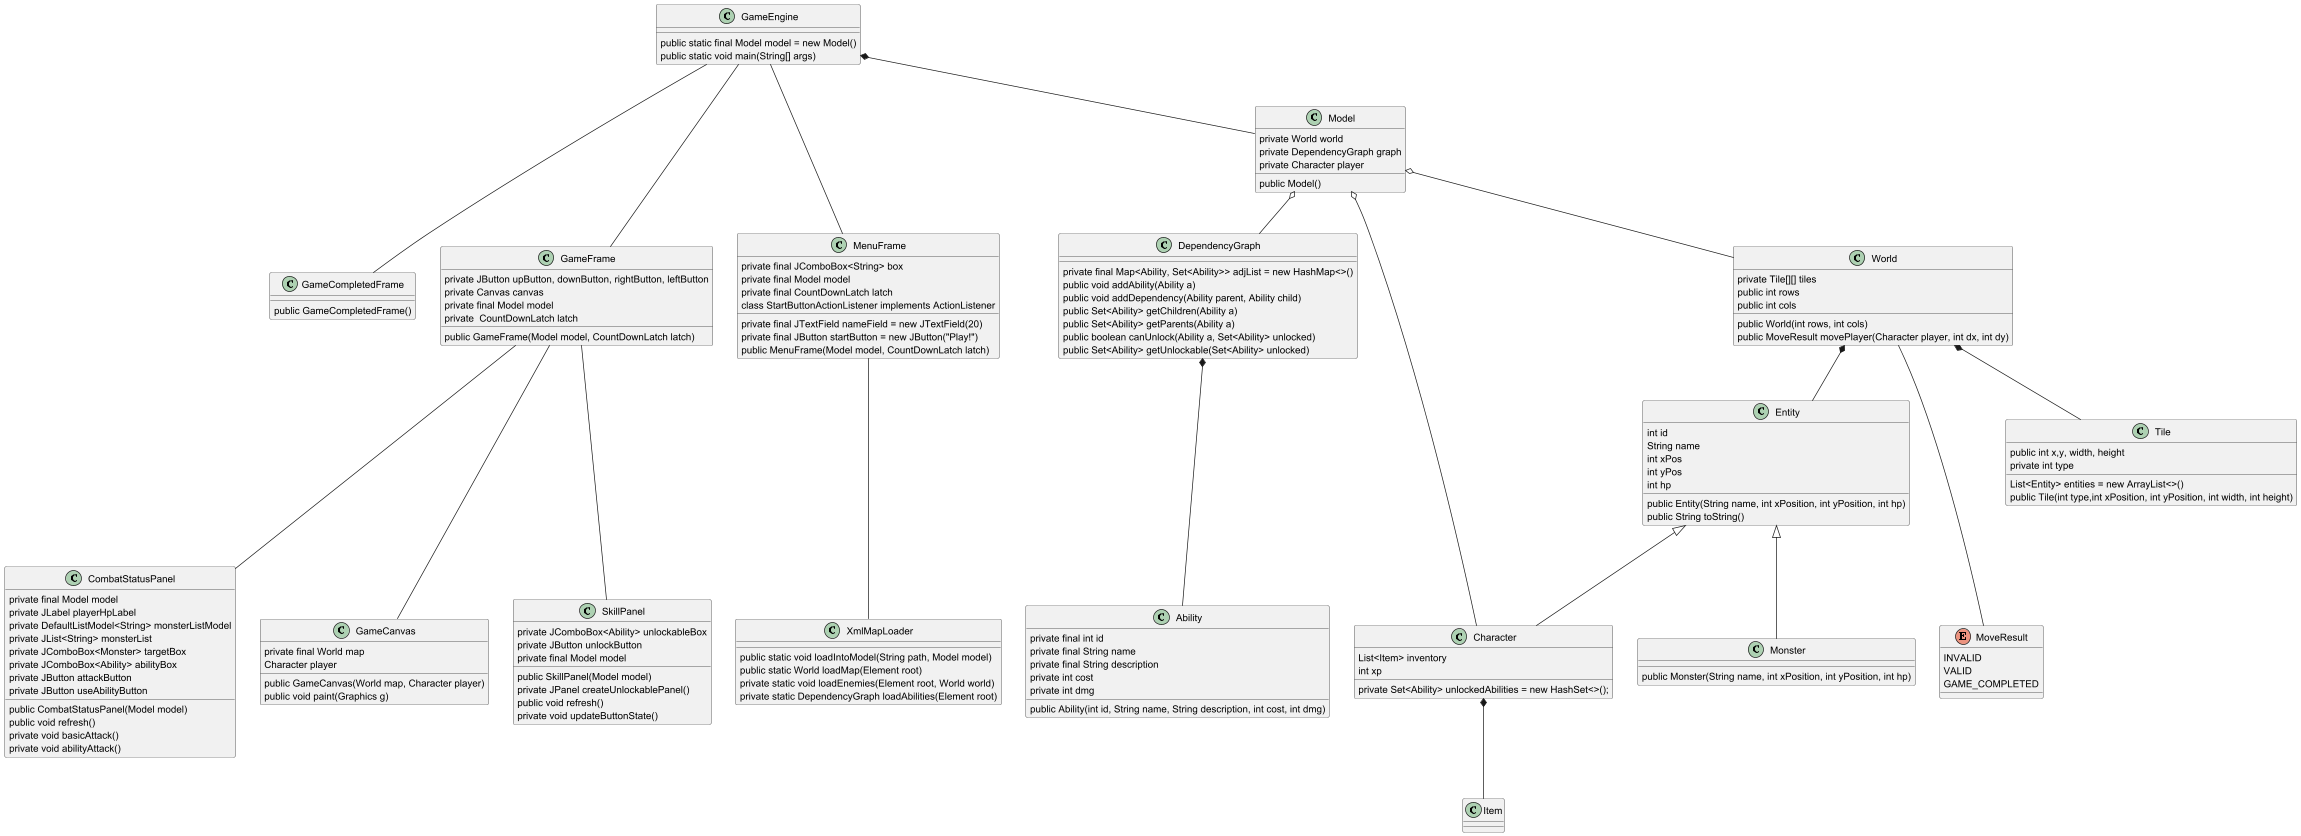

The diagram above was rendered by PlantUML. Its source (embedded in the PNG):
@startuml
'https://plantuml.com/class-diagram
class Ability{
    private final int id
    private final String name
    private final String description
    private int cost
    private int dmg
    public Ability(int id, String name, String description, int cost, int dmg)
}
class Character {
    private Set<Ability> unlockedAbilities = new HashSet<>();
    List<Item> inventory
    int xp
}
class CombatStatusPanel{
    private final Model model
    private JLabel playerHpLabel
    private DefaultListModel<String> monsterListModel
    private JList<String> monsterList
    private JComboBox<Monster> targetBox
    private JComboBox<Ability> abilityBox
    private JButton attackButton
    private JButton useAbilityButton
    public CombatStatusPanel(Model model)
    public void refresh()
    private void basicAttack()
    private void abilityAttack()
}
class DependencyGraph{
    private final Map<Ability, Set<Ability>> adjList = new HashMap<>()
    public void addAbility(Ability a)
    public void addDependency(Ability parent, Ability child)
    public Set<Ability> getChildren(Ability a)
    public Set<Ability> getParents(Ability a)
    public boolean canUnlock(Ability a, Set<Ability> unlocked)
    public Set<Ability> getUnlockable(Set<Ability> unlocked)
}
class Entity{
    int id
    String name
    int xPos
    int yPos
    int hp
    public Entity(String name, int xPosition, int yPosition, int hp)
    public String toString()
}
class GameCanvas{
    private final World map
    Character player
    public GameCanvas(World map, Character player)
    public void paint(Graphics g)
}
class GameCompletedFrame{
    public GameCompletedFrame()
}
class GameEngine{
    public static final Model model = new Model()
    public static void main(String[] args)
}
class GameFrame{
    private JButton upButton, downButton, rightButton, leftButton
    private Canvas canvas
    private final Model model
    private  CountDownLatch latch
    public GameFrame(Model model, CountDownLatch latch)
}
class Item
class MenuFrame {
    private final JComboBox<String> box
    private final JTextField nameField = new JTextField(20)
    private final JButton startButton = new JButton("Play!")
    private final Model model
    private final CountDownLatch latch
    public MenuFrame(Model model, CountDownLatch latch)
    class StartButtonActionListener implements ActionListener
}
class Model {
    private World world
    private DependencyGraph graph
    private Character player
    public Model()
}
class Monster {
    public Monster(String name, int xPosition, int yPosition, int hp)
}
enum MoveResult {
    INVALID
    VALID
    GAME_COMPLETED
}
class SkillPanel {
    private JComboBox<Ability> unlockableBox
    private JButton unlockButton
    private final Model model
    public SkillPanel(Model model)
    private JPanel createUnlockablePanel()
    public void refresh()
    private void updateButtonState()
}
class Tile {
    public int x,y, width, height
    private int type
    List<Entity> entities = new ArrayList<>()
    public Tile(int type,int xPosition, int yPosition, int width, int height)

}
class World {
    private Tile[][] tiles
    public int rows
    public int cols
    public World(int rows, int cols)
    public MoveResult movePlayer(Character player, int dx, int dy)
}
class XmlMapLoader {
    public static void loadIntoModel(String path, Model model)
    public static World loadMap(Element root)
    private static void loadEnemies(Element root, World world)
    private static DependencyGraph loadAbilities(Element root)
}

GameEngine --- MenuFrame
GameEngine --- GameFrame
GameEngine --- GameCompletedFrame
GameEngine *-- Model

GameFrame --- GameCanvas
GameFrame --- CombatStatusPanel
GameFrame --- SkillPanel

Model o-- World
Model o-- Character
Model o-- DependencyGraph

Entity <|-- Character
Entity <|-- Monster

World *-- Entity
World *-- Tile
World --- MoveResult

DependencyGraph *--- Ability

Character *-- Item

MenuFrame --- XmlMapLoader
@enduml